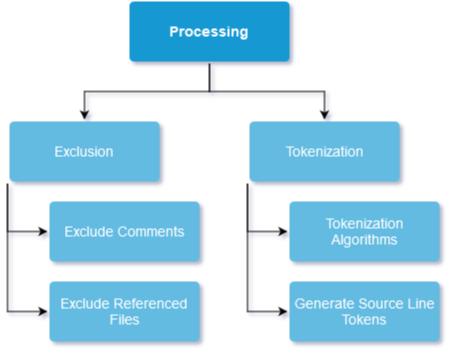

The diagram above was exported from draw.io. Its source (the exported page's mxGraphModel, read from the mxfile embedded in the PNG):
<mxGraphModel dx="3523" dy="1896" grid="1" gridSize="10" guides="1" tooltips="1" connect="1" arrows="1" fold="1" page="1" pageScale="1" pageWidth="1169" pageHeight="827" math="0" shadow="0">
  <root>
    <mxCell id="0" />
    <mxCell id="1" parent="0" />
    <mxCell id="2" style="edgeStyle=orthogonalEdgeStyle;rounded=0;orthogonalLoop=1;jettySize=auto;html=1;exitX=0.5;exitY=1;exitDx=0;exitDy=0;entryX=0.5;entryY=0;entryDx=0;entryDy=0;fontSize=14;fillColor=default;" edge="1" source="4" target="10" parent="1">
      <mxGeometry relative="1" as="geometry" />
    </mxCell>
    <mxCell id="3" style="edgeStyle=orthogonalEdgeStyle;rounded=0;orthogonalLoop=1;jettySize=auto;html=1;exitX=0.5;exitY=1;exitDx=0;exitDy=0;entryX=0.5;entryY=0;entryDx=0;entryDy=0;fontSize=14;fillColor=default;" edge="1" source="4" target="7" parent="1">
      <mxGeometry relative="1" as="geometry" />
    </mxCell>
    <mxCell id="4" value="Processing" style="rounded=1;whiteSpace=wrap;html=1;shadow=0;labelBackgroundColor=none;strokeColor=none;strokeWidth=3;fillColor=#1699d3;fontFamily=Helvetica;fontSize=14;fontColor=#FFFFFF;align=center;spacing=5;fontStyle=1;arcSize=7;perimeterSpacing=2;" vertex="1" parent="1">
      <mxGeometry x="4392" y="420" width="160" height="60" as="geometry" />
    </mxCell>
    <mxCell id="5" style="edgeStyle=orthogonalEdgeStyle;rounded=0;orthogonalLoop=1;jettySize=auto;html=1;exitX=0;exitY=1;exitDx=0;exitDy=0;entryX=0;entryY=0.5;entryDx=0;entryDy=0;fontSize=14;fillColor=default;" edge="1" source="7" target="12" parent="1">
      <mxGeometry relative="1" as="geometry">
        <Array as="points">
          <mxPoint x="4510" y="650" />
        </Array>
      </mxGeometry>
    </mxCell>
    <mxCell id="6" style="edgeStyle=orthogonalEdgeStyle;rounded=0;orthogonalLoop=1;jettySize=auto;html=1;exitX=0;exitY=1;exitDx=0;exitDy=0;entryX=0;entryY=0.5;entryDx=0;entryDy=0;startArrow=none;startFill=0;" edge="1" source="7" target="14" parent="1">
      <mxGeometry relative="1" as="geometry">
        <Array as="points">
          <mxPoint x="4510" y="730" />
        </Array>
      </mxGeometry>
    </mxCell>
    <mxCell id="7" value="Tokenization" style="rounded=1;whiteSpace=wrap;html=1;shadow=0;labelBackgroundColor=none;strokeColor=none;strokeWidth=3;fillColor=#64bbe2;fontFamily=Helvetica;fontSize=14;fontColor=#FFFFFF;align=center;spacing=5;arcSize=7;perimeterSpacing=2;" vertex="1" parent="1">
      <mxGeometry x="4512" y="540" width="150" height="60" as="geometry" />
    </mxCell>
    <mxCell id="8" style="edgeStyle=orthogonalEdgeStyle;rounded=0;orthogonalLoop=1;jettySize=auto;html=1;exitX=0;exitY=1;exitDx=0;exitDy=0;entryX=0;entryY=0.5;entryDx=0;entryDy=0;fontSize=14;fillColor=default;" edge="1" source="10" target="11" parent="1">
      <mxGeometry relative="1" as="geometry">
        <Array as="points">
          <mxPoint x="4270" y="650" />
        </Array>
      </mxGeometry>
    </mxCell>
    <mxCell id="9" style="edgeStyle=orthogonalEdgeStyle;rounded=0;orthogonalLoop=1;jettySize=auto;html=1;exitX=0;exitY=1;exitDx=0;exitDy=0;entryX=0;entryY=0.5;entryDx=0;entryDy=0;fontSize=14;fillColor=default;" edge="1" source="10" target="13" parent="1">
      <mxGeometry relative="1" as="geometry">
        <Array as="points">
          <mxPoint x="4270" y="730" />
        </Array>
      </mxGeometry>
    </mxCell>
    <mxCell id="10" value="Exclusion" style="rounded=1;whiteSpace=wrap;html=1;shadow=0;labelBackgroundColor=none;strokeColor=none;strokeWidth=3;fillColor=#64bbe2;fontFamily=Helvetica;fontSize=14;fontColor=#FFFFFF;align=center;spacing=5;arcSize=7;perimeterSpacing=2;" vertex="1" parent="1">
      <mxGeometry x="4272" y="540" width="150" height="60" as="geometry" />
    </mxCell>
    <mxCell id="11" value="Exclude Comments" style="rounded=1;whiteSpace=wrap;html=1;shadow=0;labelBackgroundColor=none;strokeColor=none;strokeWidth=3;fillColor=#64bbe2;fontFamily=Helvetica;fontSize=14;fontColor=#FFFFFF;align=center;spacing=5;arcSize=7;perimeterSpacing=2;" vertex="1" parent="1">
      <mxGeometry x="4312" y="620" width="150" height="60" as="geometry" />
    </mxCell>
    <mxCell id="12" value="Tokenization Algorithms" style="rounded=1;whiteSpace=wrap;html=1;shadow=0;labelBackgroundColor=none;strokeColor=none;strokeWidth=3;fillColor=#64bbe2;fontFamily=Helvetica;fontSize=14;fontColor=#FFFFFF;align=center;spacing=5;arcSize=7;perimeterSpacing=2;" vertex="1" parent="1">
      <mxGeometry x="4552" y="620" width="150" height="60" as="geometry" />
    </mxCell>
    <mxCell id="13" value="Exclude Referenced Files" style="rounded=1;whiteSpace=wrap;html=1;shadow=0;labelBackgroundColor=none;strokeColor=none;strokeWidth=3;fillColor=#64bbe2;fontFamily=Helvetica;fontSize=14;fontColor=#FFFFFF;align=center;spacing=5;arcSize=7;perimeterSpacing=2;" vertex="1" parent="1">
      <mxGeometry x="4312" y="700" width="150" height="60" as="geometry" />
    </mxCell>
    <mxCell id="14" value="Generate Source Line Tokens" style="rounded=1;whiteSpace=wrap;html=1;shadow=0;labelBackgroundColor=none;strokeColor=none;strokeWidth=3;fillColor=#64bbe2;fontFamily=Helvetica;fontSize=14;fontColor=#FFFFFF;align=center;spacing=5;arcSize=7;perimeterSpacing=2;" vertex="1" parent="1">
      <mxGeometry x="4552" y="700" width="150" height="60" as="geometry" />
    </mxCell>
  </root>
</mxGraphModel>